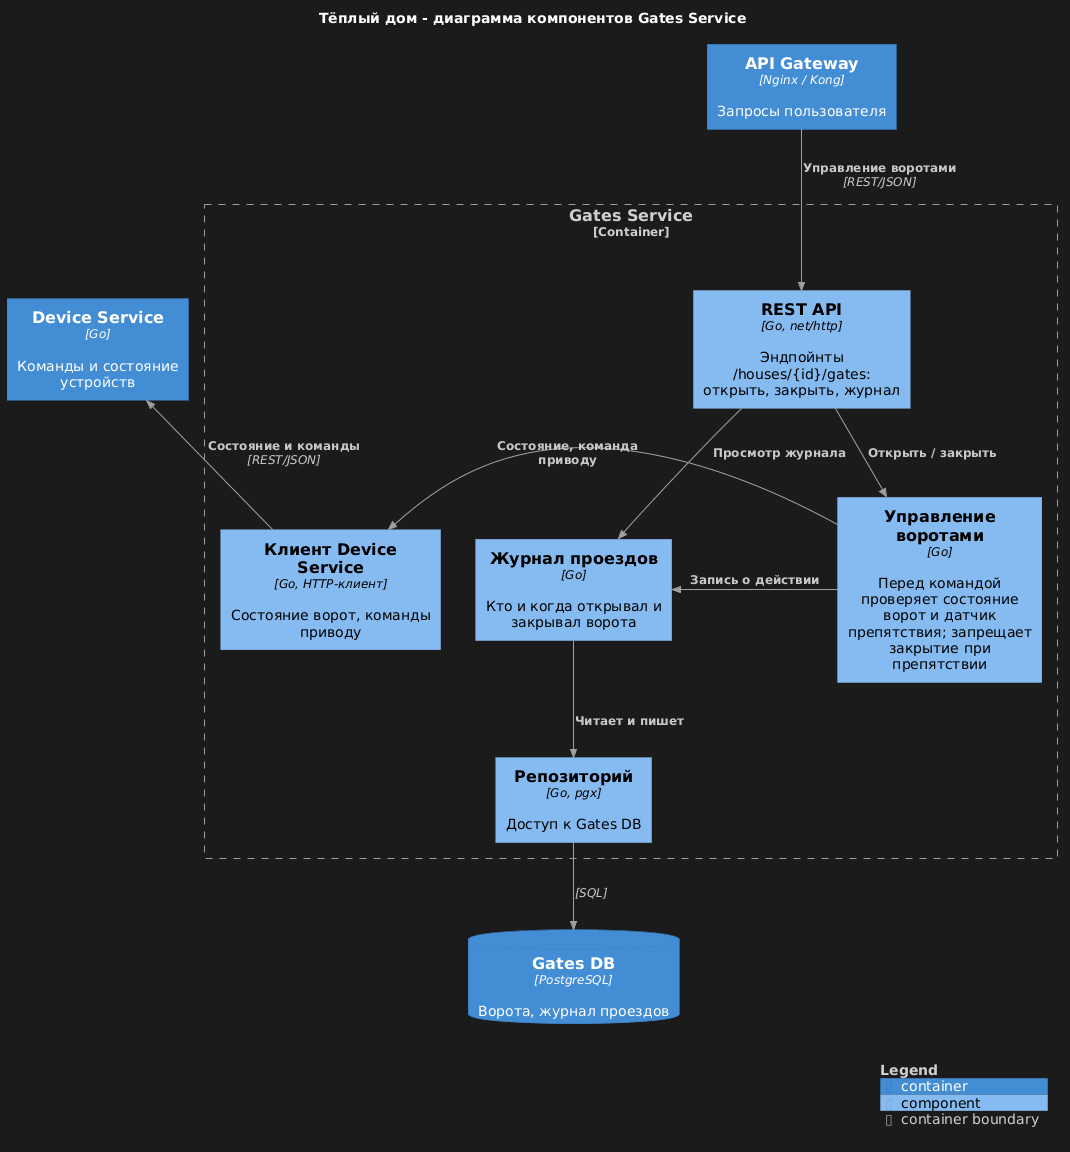

The diagram above was rendered by PlantUML. Its source (embedded in the PNG):
@startuml
!$LEGEND_TITLE_COLOR = "#D0D0D0"
!include https://raw.githubusercontent.com/plantuml-stdlib/C4-PlantUML/master/C4_Component.puml
UpdateBoundaryStyle($elementName="", $fontColor="#D0D0D0", $borderColor="#9A9A9A")
UpdateBoundaryStyle($elementName="system", $fontColor="#D0D0D0", $borderColor="#9A9A9A")
UpdateBoundaryStyle($elementName="container", $fontColor="#D0D0D0", $borderColor="#9A9A9A")
UpdateRelStyle($textColor="#C8C8C8", $lineColor="#A0A0A0")
skinparam legendBackgroundColor #1B1B1B
skinparam legendBorderColor #1B1B1B

title Тёплый дом - диаграмма компонентов Gates Service

Container(api_gw, "API Gateway", "Nginx / Kong", "Запросы пользователя")
Container(device, "Device Service", "Go", "Команды и состояние устройств")
ContainerDb(gates_db, "Gates DB", "PostgreSQL", "Ворота, журнал проездов")

Container_Boundary(gates, "Gates Service") {
    Component(api, "REST API", "Go, net/http", "Эндпойнты /houses/{id}/gates: открыть, закрыть, журнал")
    Component(control, "Управление воротами", "Go", "Перед командой проверяет состояние ворот и датчик препятствия; запрещает закрытие при препятствии")
    Component(journal, "Журнал проездов", "Go", "Кто и когда открывал и закрывал ворота")
    Component(device_client, "Клиент Device Service", "Go, HTTP-клиент", "Состояние ворот, команды приводу")
    Component(repo, "Репозиторий", "Go, pgx", "Доступ к Gates DB")
}

Rel_D(api_gw, api, "Управление воротами", "REST/JSON")
Rel_D(api, control, "Открыть / закрыть")
Rel_D(api, journal, "Просмотр журнала")
Rel_R(control, journal, "Запись о действии")
Rel_R(control, device_client, "Состояние, команда приводу")
Rel_U(device_client, device, "Состояние и команды", "REST/JSON")
Rel_D(journal, repo, "Читает и пишет")
Rel_D(repo, gates_db, "", "SQL")

SHOW_LEGEND()
@enduml